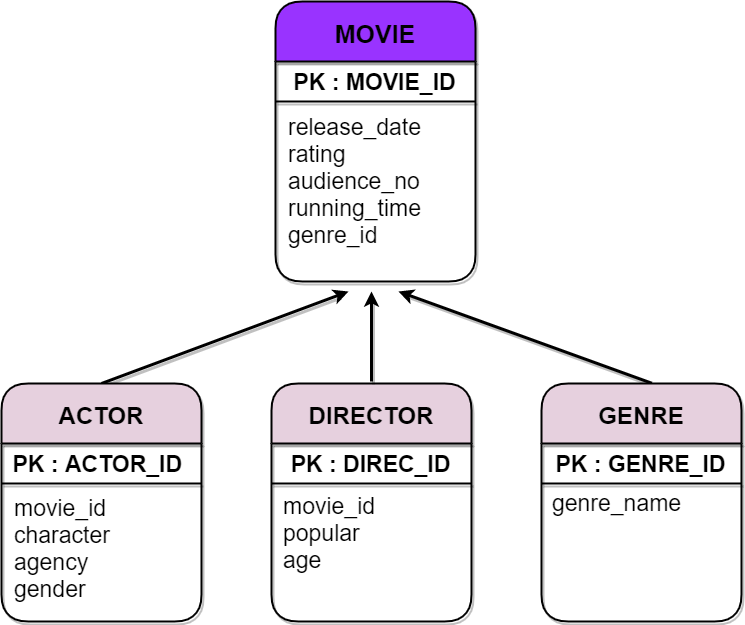

The diagram above was exported from draw.io. Its source (the exported page's mxGraphModel, read from the mxfile embedded in the PNG):
<mxGraphModel dx="1038" dy="1716" grid="1" gridSize="10" guides="1" tooltips="1" connect="1" arrows="1" fold="1" page="1" pageScale="1" pageWidth="827" pageHeight="1169" math="0" shadow="0">
  <root>
    <mxCell id="WIyWlLk6GJQsqaUBKTNV-0" />
    <mxCell id="WIyWlLk6GJQsqaUBKTNV-1" parent="WIyWlLk6GJQsqaUBKTNV-0" />
    <mxCell id="zw7iD4TYD-rh_MIJsrJS-24" value="MOVIE" style="swimlane;rounded=1;shadow=1;sketch=0;strokeWidth=2;gradientColor=none;startSize=60;fontSize=25;fillColor=#9933FF;" parent="WIyWlLk6GJQsqaUBKTNV-1" vertex="1">
      <mxGeometry x="317" y="-60" width="200" height="280" as="geometry" />
    </mxCell>
    <mxCell id="zw7iD4TYD-rh_MIJsrJS-31" value="PK : MOVIE_ID" style="text;html=1;strokeColor=none;fillColor=none;align=center;verticalAlign=middle;whiteSpace=wrap;rounded=0;shadow=1;sketch=0;fontSize=23;fontStyle=1" parent="zw7iD4TYD-rh_MIJsrJS-24" vertex="1">
      <mxGeometry x="9" y="71" width="181" height="20" as="geometry" />
    </mxCell>
    <mxCell id="zw7iD4TYD-rh_MIJsrJS-32" value="" style="endArrow=none;html=1;fontSize=25;strokeWidth=2;shadow=1;" parent="zw7iD4TYD-rh_MIJsrJS-24" edge="1">
      <mxGeometry width="50" height="50" relative="1" as="geometry">
        <mxPoint y="100" as="sourcePoint" />
        <mxPoint x="200" y="100" as="targetPoint" />
      </mxGeometry>
    </mxCell>
    <mxCell id="zw7iD4TYD-rh_MIJsrJS-53" value="release_date&lt;br&gt;rating&lt;br&gt;audience_no&lt;br&gt;running_time&lt;br&gt;genre_id" style="text;html=1;strokeColor=none;fillColor=none;align=left;verticalAlign=middle;whiteSpace=wrap;rounded=0;shadow=1;sketch=0;fontSize=23;horizontal=1;labelPosition=center;verticalLabelPosition=middle;" parent="zw7iD4TYD-rh_MIJsrJS-24" vertex="1">
      <mxGeometry x="11" y="140" width="180" height="80" as="geometry" />
    </mxCell>
    <mxCell id="zw7iD4TYD-rh_MIJsrJS-30" value="" style="endArrow=none;html=1;fontSize=25;strokeWidth=2;shadow=1;" parent="WIyWlLk6GJQsqaUBKTNV-1" edge="1">
      <mxGeometry width="50" height="50" relative="1" as="geometry">
        <mxPoint x="43" y="422" as="sourcePoint" />
        <mxPoint x="243" y="422" as="targetPoint" />
      </mxGeometry>
    </mxCell>
    <mxCell id="zw7iD4TYD-rh_MIJsrJS-37" value="" style="endArrow=classic;html=1;shadow=1;fontSize=25;strokeWidth=3;exitX=0.5;exitY=0;exitDx=0;exitDy=0;" parent="WIyWlLk6GJQsqaUBKTNV-1" source="zw7iD4TYD-rh_MIJsrJS-25" edge="1">
      <mxGeometry width="50" height="50" relative="1" as="geometry">
        <mxPoint x="243" y="440" as="sourcePoint" />
        <mxPoint x="390" y="230" as="targetPoint" />
      </mxGeometry>
    </mxCell>
    <mxCell id="zw7iD4TYD-rh_MIJsrJS-38" value="" style="endArrow=classic;html=1;shadow=1;fontSize=25;strokeWidth=3;exitX=0.552;exitY=-0.001;exitDx=0;exitDy=0;exitPerimeter=0;" parent="WIyWlLk6GJQsqaUBKTNV-1" source="zw7iD4TYD-rh_MIJsrJS-26" edge="1">
      <mxGeometry width="50" height="50" relative="1" as="geometry">
        <mxPoint x="583" y="440" as="sourcePoint" />
        <mxPoint x="440" y="230" as="targetPoint" />
      </mxGeometry>
    </mxCell>
    <mxCell id="zw7iD4TYD-rh_MIJsrJS-54" value="DIRECTOR" style="swimlane;rounded=1;shadow=1;sketch=0;strokeWidth=2;gradientColor=none;startSize=60;fontSize=24;fillColor=#E6D0DE;" parent="WIyWlLk6GJQsqaUBKTNV-1" vertex="1">
      <mxGeometry x="313" y="322" width="200" height="238" as="geometry" />
    </mxCell>
    <mxCell id="zw7iD4TYD-rh_MIJsrJS-55" value="PK : DIREC_ID" style="text;html=1;strokeColor=none;fillColor=none;align=center;verticalAlign=middle;whiteSpace=wrap;rounded=0;shadow=1;sketch=0;fontSize=23;fontStyle=1" parent="zw7iD4TYD-rh_MIJsrJS-54" vertex="1">
      <mxGeometry x="9" y="71" width="181" height="20" as="geometry" />
    </mxCell>
    <mxCell id="zw7iD4TYD-rh_MIJsrJS-56" value="" style="endArrow=none;html=1;fontSize=25;shadow=1;strokeWidth=2;" parent="zw7iD4TYD-rh_MIJsrJS-54" edge="1">
      <mxGeometry width="50" height="50" relative="1" as="geometry">
        <mxPoint y="100" as="sourcePoint" />
        <mxPoint x="200" y="100" as="targetPoint" />
      </mxGeometry>
    </mxCell>
    <mxCell id="zw7iD4TYD-rh_MIJsrJS-57" value="movie_id&lt;br&gt;popular&lt;br&gt;&lt;div style=&quot;&quot;&gt;&lt;span&gt;age&lt;/span&gt;&lt;/div&gt;" style="text;html=1;strokeColor=none;fillColor=none;align=left;verticalAlign=middle;whiteSpace=wrap;rounded=0;shadow=1;sketch=0;fontSize=23;horizontal=1;labelPosition=center;verticalLabelPosition=middle;" parent="zw7iD4TYD-rh_MIJsrJS-54" vertex="1">
      <mxGeometry x="10" y="110" width="180" height="80" as="geometry" />
    </mxCell>
    <mxCell id="zw7iD4TYD-rh_MIJsrJS-25" value="ACTOR" style="swimlane;rounded=1;shadow=1;sketch=0;strokeWidth=2;gradientColor=none;startSize=60;fontSize=24;fillColor=#E6D0DE;" parent="WIyWlLk6GJQsqaUBKTNV-1" vertex="1">
      <mxGeometry x="43" y="322" width="200" height="238" as="geometry" />
    </mxCell>
    <mxCell id="zw7iD4TYD-rh_MIJsrJS-28" value="PK : ACTOR_ID&amp;nbsp;" style="text;html=1;strokeColor=none;fillColor=none;align=center;verticalAlign=middle;whiteSpace=wrap;rounded=0;shadow=1;sketch=0;fontSize=23;fontStyle=1" parent="zw7iD4TYD-rh_MIJsrJS-25" vertex="1">
      <mxGeometry x="9" y="71" width="181" height="20" as="geometry" />
    </mxCell>
    <mxCell id="zw7iD4TYD-rh_MIJsrJS-51" value="&lt;br&gt;movie_id&lt;br&gt;character&lt;br&gt;agency&lt;br&gt;gender" style="text;html=1;align=left;verticalAlign=middle;resizable=0;points=[];autosize=1;strokeColor=none;fontSize=23;" parent="zw7iD4TYD-rh_MIJsrJS-25" vertex="1">
      <mxGeometry x="11" y="77" width="110" height="150" as="geometry" />
    </mxCell>
    <mxCell id="zw7iD4TYD-rh_MIJsrJS-58" value="" style="endArrow=classic;html=1;shadow=1;fontSize=23;strokeWidth=3;" parent="WIyWlLk6GJQsqaUBKTNV-1" edge="1">
      <mxGeometry width="50" height="50" relative="1" as="geometry">
        <mxPoint x="413" y="320" as="sourcePoint" />
        <mxPoint x="413" y="230" as="targetPoint" />
      </mxGeometry>
    </mxCell>
    <mxCell id="zw7iD4TYD-rh_MIJsrJS-26" value="GENRE" style="swimlane;rounded=1;shadow=1;sketch=0;strokeWidth=2;gradientColor=none;startSize=60;fontSize=24;fillColor=#E6D0DE;" parent="WIyWlLk6GJQsqaUBKTNV-1" vertex="1">
      <mxGeometry x="583" y="322" width="200" height="238" as="geometry" />
    </mxCell>
    <mxCell id="zw7iD4TYD-rh_MIJsrJS-33" value="PK : GENRE_ID" style="text;html=1;strokeColor=none;fillColor=none;align=center;verticalAlign=middle;whiteSpace=wrap;rounded=0;shadow=1;sketch=0;fontSize=23;fontStyle=1" parent="zw7iD4TYD-rh_MIJsrJS-26" vertex="1">
      <mxGeometry x="9" y="71" width="181" height="20" as="geometry" />
    </mxCell>
    <mxCell id="zw7iD4TYD-rh_MIJsrJS-34" value="" style="endArrow=none;html=1;fontSize=25;shadow=1;strokeWidth=2;" parent="zw7iD4TYD-rh_MIJsrJS-26" edge="1">
      <mxGeometry width="50" height="50" relative="1" as="geometry">
        <mxPoint y="100" as="sourcePoint" />
        <mxPoint x="200" y="100" as="targetPoint" />
      </mxGeometry>
    </mxCell>
    <mxCell id="zw7iD4TYD-rh_MIJsrJS-52" value="genre_name" style="text;html=1;strokeColor=none;fillColor=none;align=left;verticalAlign=middle;whiteSpace=wrap;rounded=0;shadow=1;sketch=0;fontSize=23;horizontal=1;labelPosition=center;verticalLabelPosition=middle;" parent="zw7iD4TYD-rh_MIJsrJS-26" vertex="1">
      <mxGeometry x="9" y="80" width="180" height="80" as="geometry" />
    </mxCell>
  </root>
</mxGraphModel>